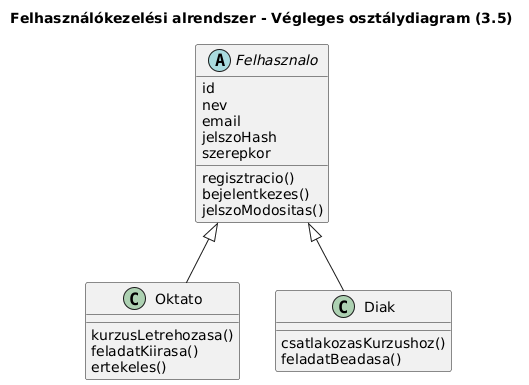

The diagram above was rendered by PlantUML. Its source (embedded in the PNG):
@startuml
title Felhasználókezelési alrendszer - Végleges osztálydiagram (3.5)

abstract class Felhasznalo {
    id
    nev
    email
    jelszoHash
    szerepkor

    regisztracio()
    bejelentkezes()
    jelszoModositas()
}

class Oktato {
    kurzusLetrehozasa()
    feladatKiirasa()
    ertekeles()
}

class Diak {
    csatlakozasKurzushoz()
    feladatBeadasa()
}

Felhasznalo <|-- Oktato
Felhasznalo <|-- Diak
@enduml